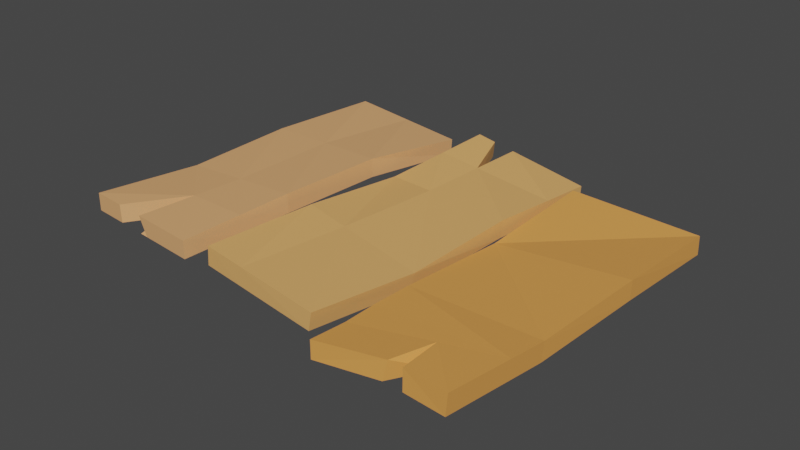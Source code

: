 # Source: playform2.blend  (saved by Blender 3.0.42; exported with 4.5.12 LTS)
import bpy
from mathutils import Matrix  # noqa: F401  (used for matrix-valued properties, if any)

bpy.ops.wm.read_factory_settings(use_empty=True)
scene = bpy.context.scene
scene.name = 'Scene'

# ---- collections
col_collection = bpy.data.collections.new('Collection'); scene.collection.children.link(col_collection)
col_bridge = bpy.data.collections.new('bridge'); scene.collection.children.link(col_bridge)

# ---- materials (node trees are filled in below, after node groups)
mat_material_002 = bpy.data.materials.new('Material.002')
mat_material_002.use_transparent_shadow = False
mat_material_003 = bpy.data.materials.new('Material.003')
mat_material_003.use_transparent_shadow = False
mat_material_001 = bpy.data.materials.new('Material.001')
mat_material_001.use_transparent_shadow = False

# ---- material node trees
mat_material_002.use_nodes = True; mat_material_002.node_tree.nodes.clear()
_N = mat_material_002.node_tree.nodes; _L = mat_material_002.node_tree.links
n0 = _N.new('ShaderNodeBsdfPrincipled'); n0.name = 'Principled BSDF'; n0.location = (10, 300)
n0.distribution = 'GGX'
n0.subsurface_method = 'RANDOM_WALK_SKIN'
n0.inputs[0].default_value = (0.8, 0.4125, 0.1377, 1.0)
n0.inputs[3].default_value = 1.45
n0.inputs[27].default_value = (0.0, 0.0, 0.0, 1.0)
n0.inputs[28].default_value = 1.0
n1 = _N.new('ShaderNodeOutputMaterial'); n1.name = 'Material Output'; n1.location = (300, 300)
_L.new(n0.outputs[0], n1.inputs[0])
n1.is_active_output = True
mat_material_003.use_nodes = True; mat_material_003.node_tree.nodes.clear()
_N = mat_material_003.node_tree.nodes; _L = mat_material_003.node_tree.links
n0 = _N.new('ShaderNodeBsdfPrincipled'); n0.name = 'Principled BSDF'; n0.location = (10, 300)
n0.distribution = 'GGX'
n0.subsurface_method = 'RANDOM_WALK_SKIN'
n0.inputs[0].default_value = (0.8, 0.4047, 0.1723, 1.0)
n0.inputs[3].default_value = 1.45
n0.inputs[27].default_value = (0.0, 0.0, 0.0, 1.0)
n0.inputs[28].default_value = 1.0
n1 = _N.new('ShaderNodeOutputMaterial'); n1.name = 'Material Output'; n1.location = (300, 300)
_L.new(n0.outputs[0], n1.inputs[0])
n1.is_active_output = True
mat_material_001.use_nodes = True; mat_material_001.node_tree.nodes.clear()
_N = mat_material_001.node_tree.nodes; _L = mat_material_001.node_tree.links
n0 = _N.new('ShaderNodeBsdfPrincipled'); n0.name = 'Principled BSDF'; n0.location = (10, 300)
n0.distribution = 'GGX'
n0.subsurface_method = 'RANDOM_WALK_SKIN'
n0.inputs[0].default_value = (0.8, 0.3406, 0.08124, 1.0)
n0.inputs[3].default_value = 1.45
n0.inputs[27].default_value = (0.0, 0.0, 0.0, 1.0)
n0.inputs[28].default_value = 1.0
n1 = _N.new('ShaderNodeOutputMaterial'); n1.name = 'Material Output'; n1.location = (300, 300)
_L.new(n0.outputs[0], n1.inputs[0])
n1.is_active_output = True

# ---- world
world_world = bpy.data.worlds.new('World'); scene.world = world_world
world_world.use_nodes = True; world_world.node_tree.nodes.clear()
_N = world_world.node_tree.nodes; _L = world_world.node_tree.links
n0 = _N.new('ShaderNodeOutputWorld'); n0.name = 'World Output'; n0.location = (300, 300)
n1 = _N.new('ShaderNodeBackground'); n1.name = 'Background'; n1.location = (10, 300)
n1.inputs[0].default_value = (0.05088, 0.05088, 0.05088, 1.0)
_L.new(n1.outputs[0], n0.inputs[0])
n0.is_active_output = True
world_world.color = (0.05088, 0.05088, 0.05088)
world_world.use_sun_shadow = False
world_world.sun_shadow_jitter_overblur = 0.0

# ---- meshes
me_cube_007 = bpy.data.meshes.new('Cube.007')
me_cube_007.from_pydata([(-1.006, -0.9574, 0.09738), (-0.9922, -0.9168, 2.055), (-0.9903, 0.997, -1.581), (-0.9942, 1.008, 0.309), (0.9898, -1.036, -0.534), (0.9875, -1.023, 1.548), (1.013, 0.9501, -0.9434), (1.007, 0.9873, 0.9536), (0.3625, 0.9799, -1.869), (-0.3121, 0.9817, -1.155), (-0.3176, 0.9952, 0.7977), (0.3558, 1.024, 0.00317), (-0.3347, -1.089, -1.464), (0.3336, -1.001, -0.406), (0.3298, -0.9768, 1.686), (-0.3214, -1.044, 0.597), (-0.6894, 0.9902, -1.392), (-0.6946, -0.9732, 1.408), (-0.694, 1.003, 0.5258), (-0.7081, -1.016, -0.5953), (-1.001, -0.2911, -0.4747), (-0.9929, -0.2604, 1.46), (0.9978, -0.3587, -0.6736), (0.9943, -0.3377, 1.345), (0.3387, -0.2945, 1.112), (-0.3201, -0.3488, 0.6654), (-0.327, -0.3832, -1.359), (0.3435, -0.3255, -0.9049), (-0.7018, -0.3319, -0.8668), (-0.6944, -0.2996, 1.107), (-1.004, -0.6641, -0.1544), (-0.9925, -0.6133, 1.78), (-0.885, -3.188, 0.1079), (-0.8905, -3.176, 2.057), (-0.8746, -1.234, -0.4545), (-0.8784, -1.222, 1.393), (1.07, -3.198, 0.119), (1.07, -3.197, 2.075), (1.072, -1.242, 0.1126), (1.072, -1.242, 2.068), (0.4173, -1.193, 0.722), (-0.2269, -1.262, 0.5943), (-0.2347, -1.278, 2.631), (0.4139, -1.209, 2.784), (-0.2073, -3.217, 0.1119), (0.4427, -3.143, -0.3507), (0.4443, -3.156, 1.515), (-0.2109, -3.232, 2.052), (0.7205, -1.224, 2.45), (0.7351, -3.168, -0.1317), (0.7224, -1.216, 0.4379), (0.736, -3.175, 1.776), (-0.8798, -2.214, -0.1725), (-0.8845, -2.202, 1.726), (1.071, -2.222, 0.1158), (1.071, -2.222, 2.072), (0.4291, -2.185, 2.148), (-0.2227, -2.258, 2.341), (-0.217, -2.242, 0.3524), (0.4301, -2.171, 0.1842), (0.7283, -2.203, 2.112), (0.7288, -2.195, 0.1523), (1.07, -2.67, 0.1173), (1.071, -2.084, 0.1153), (0.9569, -2.213, 0.1279), (1.07, -2.684, 2.073), (0.9602, -2.12, 0.1273), (-0.8908, 1.069, -1.13), (-0.8758, 1.085, 0.7457), (-0.9314, 3.032, -1.685), (-0.9385, 3.017, 0.2791), (1.105, 1.248, -1.967), (1.102, 1.237, -0.03563), (1.072, 3.221, -0.4237), (1.06, 3.224, 1.675), (0.423, 3.151, -1.641), (-0.2545, 3.137, -1.15), (-0.2637, 3.134, 0.9059), (0.4108, 3.154, 0.3865), (-0.2175, 1.075, -2.631), (0.4503, 1.161, -2.132), (0.4473, 1.143, -0.2569), (-0.2028, 1.111, -0.6434), (0.6487, 3.18, 0.8583), (0.8652, 3.203, 1.288), (0.6901, 1.193, -2.072), (0.9013, 1.25, -1.968), (0.8771, 3.2, -0.7894), (0.6607, 3.177, -1.195), (0.8956, 1.248, -0.03425), (0.6869, 1.178, -0.174), (0.6607, 3.177, -1.195), (0.6869, 1.178, -0.174), (0.6487, 3.18, 0.8583), (0.6901, 1.193, -2.072), (1.032, 2.292, 1.053), (1.103, 1.242, -0.851), (0.8973, 1.252, -0.8474), (0.7927, 2.44, 1.146), (1.035, 2.525, 1.223), (0.8155, 2.547, -0.8578), (1.047, 2.243, -1.023), (1.053, 2.565, -0.8156)], [], [(20, 21, 3, 2), (8, 11, 7, 6), (22, 23, 5, 4), (19, 17, 1, 0), (27, 22, 4, 13), (29, 31, 1, 17), (23, 24, 14, 5), (24, 25, 15, 14), (28, 26, 12, 19), (26, 27, 13, 12), (4, 5, 14, 13), (13, 14, 15, 12), (16, 18, 10, 9), (9, 10, 11, 8), (2, 3, 18, 16), (25, 29, 17, 15), (12, 15, 17, 19), (10, 18, 29, 25), (2, 16, 28, 20), (9, 8, 27, 26), (16, 9, 26, 28), (11, 10, 25, 24), (7, 11, 24, 23), (18, 3, 21, 29), (8, 6, 22, 27), (6, 7, 23, 22), (0, 1, 31, 30), (30, 28, 19, 0), (31, 29, 28, 30), (28, 29, 21, 20), (52, 53, 35, 34), (50, 48, 39, 38), (55, 60, 54, 63), (44, 47, 33, 32), (61, 62, 36, 49), (57, 53, 33, 47), (60, 56, 46, 51), (56, 57, 47, 46), (52, 58, 44, 32), (58, 59, 45, 44), (49, 51, 46, 45), (45, 46, 47, 44), (34, 35, 42, 41), (41, 42, 43, 40), (36, 37, 51, 49), (37, 65, 60, 51), (59, 61, 49, 45), (40, 43, 48, 50), (40, 50, 61, 59), (39, 48, 60, 55), (41, 40, 59, 58), (34, 41, 58, 52), (43, 42, 57, 56), (48, 43, 56, 60), (42, 35, 53, 57), (50, 38, 63, 66, 61), (38, 39, 55, 63), (32, 33, 53, 52), (62, 65, 37, 36), (61, 66, 64), (64, 66, 63, 54), (61, 60, 65, 62), (61, 64, 54, 60), (67, 68, 70, 69), (87, 84, 74, 73), (73, 74, 99, 102), (79, 82, 68, 67), (87, 73, 102, 100), (77, 70, 68, 82), (93, 78, 81, 92), (78, 77, 82, 81), (69, 76, 79, 67), (76, 75, 80, 79), (94, 92, 81, 80), (80, 81, 82, 79), (69, 70, 77, 76), (76, 77, 78, 75), (96, 72, 89, 97), (86, 97, 89, 90, 85), (95, 98, 89, 72), (84, 83, 90, 89, 98), (91, 88, 85, 94), (88, 87, 100, 86, 85), (91, 93, 83, 88), (88, 83, 84, 87), (75, 78, 93, 91), (75, 91, 94, 80), (85, 90, 92, 94), (83, 93, 92, 90), (74, 84, 98, 99), (71, 96, 97, 86), (101, 95, 72, 96, 71), (100, 102, 99, 98), (100, 101, 71, 86), (95, 101, 100, 98)])
me_cube_007.polygons.foreach_set('material_index', [0, 0, 0, 0, 0, 0, 0, 0, 0, 0, 0, 0, 0, 0, 0, 0, 0, 0, 0, 0, 0, 0, 0, 0, 0, 0, 0, 0, 0, 0, 1, 1, 1, 1, 1, 1, 1, 1, 1, 1, 1, 1, 1, 1, 1, 1, 1, 1, 1, 1, 1, 1, 1, 1, 1, 1, 1, 1, 1, 1, 1, 1, 1, 2, 2, 2, 2, 2, 2, 2, 2, 2, 2, 2, 2, 2, 2, 2, 2, 2, 2, 2, 2, 2, 2, 2, 2, 2, 2, 2, 2, 2, 2, 2, 2])
_uv = me_cube_007.uv_layers.new(name='UVMap')
_uv.uv.foreach_set('vector', [0.375, 0.08524, 0.625, 0.08524, 0.625, 0.25, 0.375, 0.25, 0.375, 0.418, 0.625, 0.418, 0.625, 0.5, 0.375, 0.5, 0.375, 0.6648, 0.625, 0.6648, 0.625, 0.75, 0.375, 0.75, 0.375, 0.9624, 0.625, 0.9624, 0.625, 1.0, 0.375, 1.0, 0.293, 0.6648, 0.375, 0.6648, 0.375, 0.75, 0.293, 0.75, 0.8374, 0.6648, 0.875, 0.7106, 0.875, 0.75, 0.8374, 0.75, 0.625, 0.6648, 0.707, 0.6648, 0.707, 0.75, 0.625, 0.75, 0.707, 0.6648, 0.7903, 0.6648, 0.7903, 0.75, 0.707, 0.75, 0.1626, 0.6648, 0.2097, 0.6648, 0.2097, 0.75, 0.1626, 0.75, 0.2097, 0.6648, 0.293, 0.6648, 0.293, 0.75, 0.2097, 0.75, 0.375, 0.75, 0.625, 0.75, 0.625, 0.832, 0.375, 0.832, 0.375, 0.832, 0.625, 0.832, 0.625, 0.9153, 0.375, 0.9153, 0.375, 0.2876, 0.625, 0.2876, 0.625, 0.3347, 0.375, 0.3347, 0.375, 0.3347, 0.625, 0.3347, 0.625, 0.418, 0.375, 0.418, 0.375, 0.25, 0.625, 0.25, 0.625, 0.2876, 0.375, 0.2876, 0.7903, 0.6648, 0.8374, 0.6648, 0.8374, 0.75, 0.7903, 0.75, 0.375, 0.9153, 0.625, 0.9153, 0.625, 0.9624, 0.375, 0.9624, 0.7903, 0.5, 0.8374, 0.5, 0.8374, 0.6648, 0.7903, 0.6648, 0.125, 0.5, 0.1626, 0.5, 0.1626, 0.6648, 0.125, 0.6648, 0.2097, 0.5, 0.293, 0.5, 0.293, 0.6648, 0.2097, 0.6648, 0.1626, 0.5, 0.2097, 0.5, 0.2097, 0.6648, 0.1626, 0.6648, 0.707, 0.5, 0.7903, 0.5, 0.7903, 0.6648, 0.707, 0.6648, 0.625, 0.5, 0.707, 0.5, 0.707, 0.6648, 0.625, 0.6648, 0.8374, 0.5, 0.875, 0.5, 0.875, 0.6648, 0.8374, 0.6648, 0.293, 0.5, 0.375, 0.5, 0.375, 0.6648, 0.293, 0.6648, 0.375, 0.5, 0.625, 0.5, 0.625, 0.6648, 0.375, 0.6648, 0.375, 0.0, 0.625, 0.0, 0.625, 0.03941, 0.375, 0.03752, 0.125, 0.7125, 0.1626, 0.6648, 0.1626, 0.75, 0.125, 0.75, 0.875, 0.7106, 0.8374, 0.6648, 0.1626, 0.6648, 0.125, 0.7125, 0.1626, 0.6648, 0.8374, 0.6648, 0.875, 0.6648, 0.375, 0.08524, 0.375, 0.1246, 0.625, 0.1246, 0.625, 0.25, 0.375, 0.25, 0.375, 0.4562, 0.625, 0.4562, 0.625, 0.5, 0.375, 0.5, 0.625, 0.6254, 0.6688, 0.6254, 0.375, 0.6254, 0.375, 0.6076, 0.375, 0.9153, 0.625, 0.9153, 0.625, 1.0, 0.375, 1.0, 0.3312, 0.6254, 0.375, 0.6826, 0.375, 0.75, 0.3312, 0.75, 0.7903, 0.6254, 0.875, 0.6254, 0.875, 0.75, 0.7903, 0.75, 0.6688, 0.6254, 0.707, 0.6254, 0.707, 0.75, 0.6688, 0.75, 0.707, 0.6254, 0.7903, 0.6254, 0.7903, 0.75, 0.707, 0.75, 0.125, 0.6254, 0.2097, 0.6254, 0.2097, 0.75, 0.125, 0.75, 0.2097, 0.6254, 0.293, 0.6254, 0.293, 0.75, 0.2097, 0.75, 0.375, 0.7938, 0.625, 0.7938, 0.625, 0.832, 0.375, 0.832, 0.375, 0.832, 0.625, 0.832, 0.625, 0.9153, 0.375, 0.9153, 0.375, 0.25, 0.625, 0.25, 0.625, 0.3347, 0.375, 0.3347, 0.375, 0.3347, 0.625, 0.3347, 0.625, 0.418, 0.375, 0.418, 0.375, 0.75, 0.625, 0.75, 0.625, 0.7938, 0.375, 0.7938, 0.625, 0.75, 0.625, 0.6844, 0.6688, 0.6254, 0.625, 0.7938, 0.293, 0.6254, 0.3312, 0.6254, 0.3312, 0.75, 0.293, 0.75, 0.375, 0.418, 0.625, 0.418, 0.625, 0.4562, 0.375, 0.4562, 0.293, 0.5, 0.3312, 0.5, 0.3312, 0.6254, 0.293, 0.6254, 0.625, 0.5, 0.6688, 0.5, 0.6688, 0.6254, 0.625, 0.6254, 0.2097, 0.5, 0.293, 0.5, 0.293, 0.6254, 0.2097, 0.6254, 0.125, 0.5, 0.2097, 0.5, 0.2097, 0.6254, 0.125, 0.6254, 0.707, 0.5, 0.7903, 0.5, 0.7903, 0.6254, 0.707, 0.6254, 0.6688, 0.5, 0.707, 0.5, 0.707, 0.6254, 0.6688, 0.6254, 0.7903, 0.5, 0.875, 0.5, 0.875, 0.6254, 0.7903, 0.6254, 0.3312, 0.5, 0.375, 0.5, 0.375, 0.6076, 0.3608, 0.6134, 0.3312, 0.6254, 0.375, 0.5, 0.625, 0.5, 0.625, 0.6254, 0.375, 0.6076, 0.375, 0.0, 0.625, 0.0, 0.625, 0.1246, 0.375, 0.1246, 0.375, 0.6826, 0.625, 0.6844, 0.625, 0.75, 0.375, 0.75, 0.3312, 0.6254, 0.3608, 0.6134, 0.3604, 0.6254, 0.3604, 0.6254, 0.3608, 0.6134, 0.375, 0.6076, 0.375, 0.6254, 0.3312, 0.6254, 0.6688, 0.6254, 0.625, 0.6844, 0.375, 0.6826, 0.3312, 0.6254, 0.3604, 0.6254, 0.375, 0.6254, 0.6688, 0.6254, 0.375, 0.0, 0.625, 0.0, 0.625, 0.25, 0.375, 0.25, 0.375, 0.4754, 0.625, 0.4754, 0.625, 0.5, 0.375, 0.5, 0.375, 0.5, 0.625, 0.5, 0.625, 0.6103, 0.375, 0.5996, 0.375, 0.9153, 0.625, 0.9153, 0.625, 1.0, 0.375, 1.0, 0.3504, 0.5, 0.375, 0.5, 0.375, 0.5996, 0.3504, 0.6218, 0.7903, 0.5, 0.875, 0.5, 0.875, 0.75, 0.7903, 0.75, 0.677, 0.5, 0.707, 0.5, 0.707, 0.75, 0.677, 0.75, 0.707, 0.5, 0.7903, 0.5, 0.7903, 0.75, 0.707, 0.75, 0.125, 0.5, 0.2097, 0.5, 0.2097, 0.75, 0.125, 0.75, 0.2097, 0.5, 0.293, 0.5, 0.293, 0.75, 0.2097, 0.75, 0.375, 0.802, 0.625, 0.802, 0.625, 0.832, 0.375, 0.832, 0.375, 0.832, 0.625, 0.832, 0.625, 0.9153, 0.375, 0.9153, 0.375, 0.25, 0.625, 0.25, 0.625, 0.3347, 0.375, 0.3347, 0.375, 0.3347, 0.625, 0.3347, 0.625, 0.418, 0.375, 0.418, 0.5192, 0.75, 0.625, 0.75, 0.625, 0.7746, 0.5192, 0.7746, 0.375, 0.7746, 0.5192, 0.7746, 0.625, 0.7746, 0.625, 0.802, 0.375, 0.802, 0.625, 0.6442, 0.6496, 0.6442, 0.6496, 0.75, 0.625, 0.75, 0.6496, 0.5, 0.677, 0.5, 0.677, 0.75, 0.6496, 0.75, 0.6496, 0.6442, 0.323, 0.5, 0.323, 0.5, 0.323, 0.75, 0.323, 0.75, 0.323, 0.5, 0.3504, 0.5, 0.3504, 0.6218, 0.3504, 0.75, 0.323, 0.75, 0.375, 0.448, 0.625, 0.448, 0.625, 0.448, 0.375, 0.448, 0.375, 0.448, 0.625, 0.448, 0.625, 0.4754, 0.375, 0.4754, 0.375, 0.418, 0.625, 0.418, 0.625, 0.448, 0.375, 0.448, 0.293, 0.5, 0.323, 0.5, 0.323, 0.75, 0.293, 0.75, 0.375, 0.802, 0.625, 0.802, 0.625, 0.802, 0.375, 0.802, 0.677, 0.5, 0.677, 0.5, 0.677, 0.75, 0.677, 0.75, 0.625, 0.5, 0.6496, 0.5, 0.6496, 0.6442, 0.625, 0.6103, 0.375, 0.75, 0.5192, 0.75, 0.5192, 0.7746, 0.375, 0.7746, 0.375, 0.6467, 0.625, 0.6442, 0.625, 0.75, 0.5192, 0.75, 0.375, 0.75, 0.3504, 0.6218, 0.375, 0.5996, 0.625, 0.6103, 0.6496, 0.6442, 0.3504, 0.6218, 0.375, 0.6467, 0.375, 0.75, 0.3504, 0.75, 0.625, 0.6442, 0.375, 0.6467, 0.3504, 0.6218, 0.6496, 0.6442])
me_cube_007.materials.append(mat_material_002)
me_cube_007.materials.append(mat_material_003)
me_cube_007.materials.append(mat_material_001)
me_cube_007.use_remesh_fix_poles = True
me_cube_007.use_remesh_preserve_attributes = False
me_cube_007.update()

# ---- objects
ob_cube_004 = bpy.data.objects.new('Cube.004', me_cube_007)

# ---- transforms, parenting, visibility, modifiers, constraints
ob_cube_004.location = (9.168, -3.251, 0.5089)
ob_cube_004.rotation_euler = (0.0, -0.0, -1.661)
ob_cube_004.scale = (2.335, 0.9241, 0.1244)

# ---- collection membership
col_bridge.objects.link(ob_cube_004)

# ---- scene / render settings (as saved in the file)
scene.frame_start = 1; scene.frame_end = 250; scene.frame_set(4)
scene.render.engine = 'BLENDER_EEVEE_NEXT'
scene.cycles.sampling_pattern = 'TABULATED_SOBOL'
scene.cycles.use_light_tree = False
scene.view_settings.view_transform = 'Filmic'
bpy.context.view_layer.update()

# ---- added for rendering (the .blend has no active camera and no usable light): camera, sun
cam_auto = bpy.data.cameras.new('AutoCamera')
cam_auto.lens = 50.0
cam_auto.sensor_width = 36.0
cam_auto.clip_end = 1000.0
ob_auto_camera = bpy.data.objects.new('AutoCamera', cam_auto)
scene.collection.objects.link(ob_auto_camera)
ob_auto_camera.location = (16.9454, -12.7157, 6.75166)
ob_auto_camera.rotation_euler = (1.09748, -7.21219e-08, 0.694738)
scene.camera = ob_auto_camera
light_auto_sun = bpy.data.lights.new('AutoSun', 'SUN')
light_auto_sun.energy = 3.0
light_auto_sun.angle = 0.0523599
ob_auto_sun = bpy.data.objects.new('AutoSun', light_auto_sun)
scene.collection.objects.link(ob_auto_sun)
ob_auto_sun.rotation_euler = (0.872665, 0.174533, 0.523599)
bpy.context.view_layer.update()
